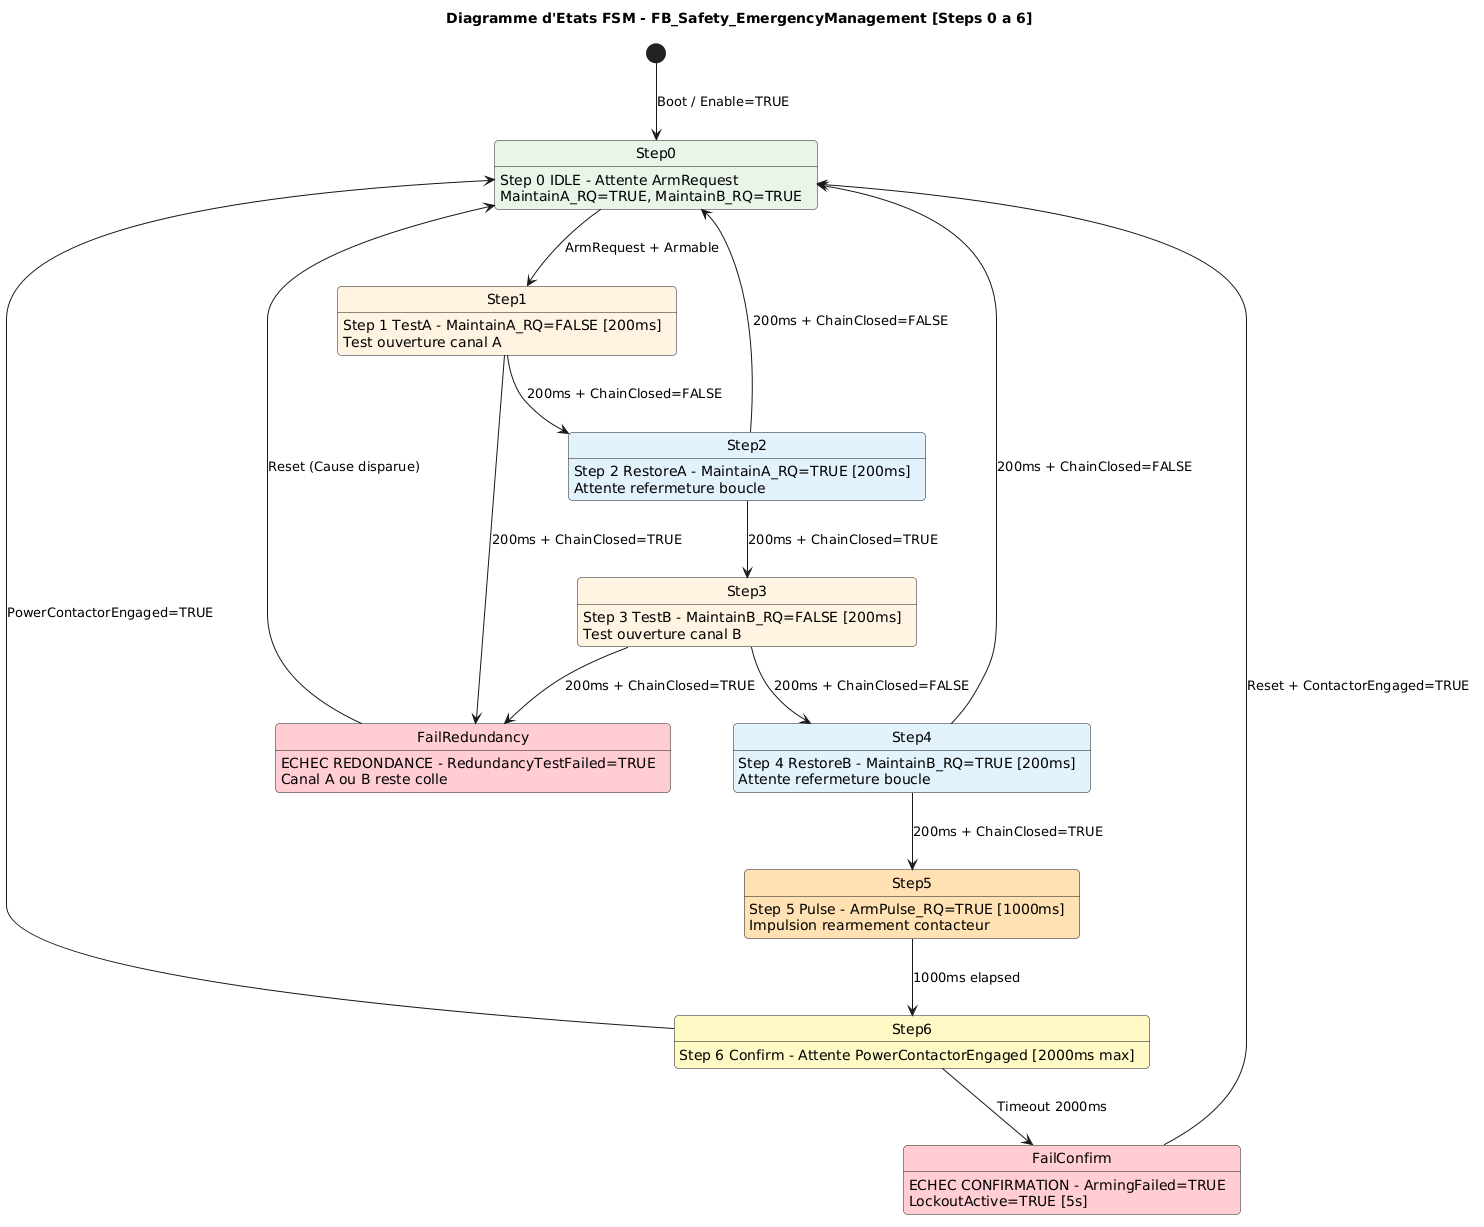

The diagram above was rendered by PlantUML. Its source (embedded in the PNG):
@startuml
scale max 3800x3800
skinparam backgroundColor #FFFFFF
skinparam shadowing false
skinparam roundcorner 8
skinparam fontname "Segoe UI, Arial, sans-serif"
skinparam fontsize 12

title Diagramme d'Etats FSM - FB_Safety_EmergencyManagement [Steps 0 a 6]

[*] --> Step0 : Boot / Enable=TRUE

state Step0 #E8F5E9
Step0 : Step 0 IDLE - Attente ArmRequest
Step0 : MaintainA_RQ=TRUE, MaintainB_RQ=TRUE

state Step1 #FFF3E0
Step1 : Step 1 TestA - MaintainA_RQ=FALSE [200ms]
Step1 : Test ouverture canal A

state Step2 #E3F2FD
Step2 : Step 2 RestoreA - MaintainA_RQ=TRUE [200ms]
Step2 : Attente refermeture boucle

state Step3 #FFF3E0
Step3 : Step 3 TestB - MaintainB_RQ=FALSE [200ms]
Step3 : Test ouverture canal B

state Step4 #E3F2FD
Step4 : Step 4 RestoreB - MaintainB_RQ=TRUE [200ms]
Step4 : Attente refermeture boucle

state Step5 #FFE0B2
Step5 : Step 5 Pulse - ArmPulse_RQ=TRUE [1000ms]
Step5 : Impulsion rearmement contacteur

state Step6 #FFF9C4
Step6 : Step 6 Confirm - Attente PowerContactorEngaged [2000ms max]

state FailRedundancy #FFCDD2
FailRedundancy : ECHEC REDONDANCE - RedundancyTestFailed=TRUE
FailRedundancy : Canal A ou B reste colle

state FailConfirm #FFCDD2
FailConfirm : ECHEC CONFIRMATION - ArmingFailed=TRUE
FailConfirm : LockoutActive=TRUE [5s]

Step0 --> Step1 : ArmRequest + Armable
Step1 --> Step2 : 200ms + ChainClosed=FALSE
Step1 --> FailRedundancy : 200ms + ChainClosed=TRUE

Step2 --> Step3 : 200ms + ChainClosed=TRUE
Step2 --> Step0 : 200ms + ChainClosed=FALSE

Step3 --> Step4 : 200ms + ChainClosed=FALSE
Step3 --> FailRedundancy : 200ms + ChainClosed=TRUE

Step4 --> Step5 : 200ms + ChainClosed=TRUE
Step4 --> Step0 : 200ms + ChainClosed=FALSE

Step5 --> Step6 : 1000ms elapsed
Step6 --> Step0 : PowerContactorEngaged=TRUE
Step6 --> FailConfirm : Timeout 2000ms

FailRedundancy --> Step0 : Reset (Cause disparue)
FailConfirm --> Step0 : Reset + ContactorEngaged=TRUE
@enduml